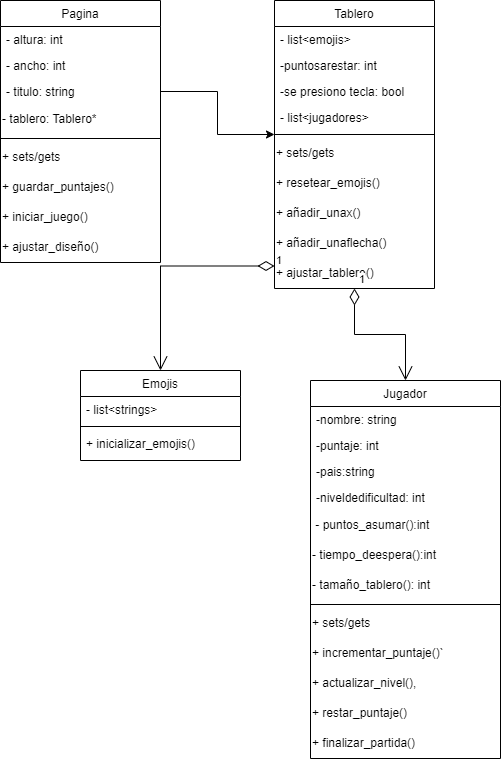

The diagram above was exported from draw.io. Its source (the exported page's mxGraphModel, read from the mxfile embedded in the PNG):
<mxGraphModel dx="1120" dy="1603" grid="1" gridSize="10" guides="1" tooltips="1" connect="1" arrows="1" fold="1" page="1" pageScale="1" pageWidth="827" pageHeight="1169" math="0" shadow="0">
  <root>
    <mxCell id="WIyWlLk6GJQsqaUBKTNV-0" />
    <mxCell id="WIyWlLk6GJQsqaUBKTNV-1" parent="WIyWlLk6GJQsqaUBKTNV-0" />
    <mxCell id="zkfFHV4jXpPFQw0GAbJ--6" value="Pagina" style="swimlane;fontStyle=0;align=center;verticalAlign=top;childLayout=stackLayout;horizontal=1;startSize=26;horizontalStack=0;resizeParent=1;resizeLast=0;collapsible=1;marginBottom=0;rounded=0;shadow=0;strokeWidth=1;" parent="WIyWlLk6GJQsqaUBKTNV-1" vertex="1">
      <mxGeometry x="140" y="-270" width="160" height="262" as="geometry">
        <mxRectangle x="130" y="380" width="160" height="26" as="alternateBounds" />
      </mxGeometry>
    </mxCell>
    <mxCell id="zkfFHV4jXpPFQw0GAbJ--7" value="- altura: int" style="text;align=left;verticalAlign=top;spacingLeft=4;spacingRight=4;overflow=hidden;rotatable=0;points=[[0,0.5],[1,0.5]];portConstraint=eastwest;" parent="zkfFHV4jXpPFQw0GAbJ--6" vertex="1">
      <mxGeometry y="26" width="160" height="26" as="geometry" />
    </mxCell>
    <mxCell id="zkfFHV4jXpPFQw0GAbJ--8" value="- ancho: int " style="text;align=left;verticalAlign=top;spacingLeft=4;spacingRight=4;overflow=hidden;rotatable=0;points=[[0,0.5],[1,0.5]];portConstraint=eastwest;rounded=0;shadow=0;html=0;" parent="zkfFHV4jXpPFQw0GAbJ--6" vertex="1">
      <mxGeometry y="52" width="160" height="26" as="geometry" />
    </mxCell>
    <mxCell id="zkfFHV4jXpPFQw0GAbJ--11" value="- titulo: string" style="text;align=left;verticalAlign=top;spacingLeft=4;spacingRight=4;overflow=hidden;rotatable=0;points=[[0,0.5],[1,0.5]];portConstraint=eastwest;" parent="zkfFHV4jXpPFQw0GAbJ--6" vertex="1">
      <mxGeometry y="78" width="160" height="26" as="geometry" />
    </mxCell>
    <mxCell id="F6-bu71_uPMgdikiL1lL-1" value="- tablero: Tablero*" style="text;strokeColor=none;align=left;fillColor=none;html=1;verticalAlign=middle;whiteSpace=wrap;rounded=0;" vertex="1" parent="zkfFHV4jXpPFQw0GAbJ--6">
      <mxGeometry y="104" width="160" height="30" as="geometry" />
    </mxCell>
    <mxCell id="zkfFHV4jXpPFQw0GAbJ--9" value="" style="line;html=1;strokeWidth=1;align=left;verticalAlign=middle;spacingTop=-1;spacingLeft=3;spacingRight=3;rotatable=0;labelPosition=right;points=[];portConstraint=eastwest;" parent="zkfFHV4jXpPFQw0GAbJ--6" vertex="1">
      <mxGeometry y="134" width="160" height="8" as="geometry" />
    </mxCell>
    <mxCell id="F6-bu71_uPMgdikiL1lL-0" value="+ sets/gets" style="text;strokeColor=none;align=left;fillColor=none;html=1;verticalAlign=middle;whiteSpace=wrap;rounded=0;" vertex="1" parent="zkfFHV4jXpPFQw0GAbJ--6">
      <mxGeometry y="142" width="160" height="30" as="geometry" />
    </mxCell>
    <mxCell id="F6-bu71_uPMgdikiL1lL-2" value="+ guardar_puntajes()" style="text;strokeColor=none;align=left;fillColor=none;html=1;verticalAlign=middle;whiteSpace=wrap;rounded=0;" vertex="1" parent="zkfFHV4jXpPFQw0GAbJ--6">
      <mxGeometry y="172" width="160" height="30" as="geometry" />
    </mxCell>
    <mxCell id="F6-bu71_uPMgdikiL1lL-3" value="+ iniciar_juego()" style="text;strokeColor=none;align=left;fillColor=none;html=1;verticalAlign=middle;whiteSpace=wrap;rounded=0;" vertex="1" parent="zkfFHV4jXpPFQw0GAbJ--6">
      <mxGeometry y="202" width="160" height="30" as="geometry" />
    </mxCell>
    <mxCell id="F6-bu71_uPMgdikiL1lL-4" value="+ ajustar_diseño()" style="text;strokeColor=none;align=left;fillColor=none;html=1;verticalAlign=middle;whiteSpace=wrap;rounded=0;" vertex="1" parent="zkfFHV4jXpPFQw0GAbJ--6">
      <mxGeometry y="232" width="160" height="30" as="geometry" />
    </mxCell>
    <mxCell id="zkfFHV4jXpPFQw0GAbJ--13" value="Emojis" style="swimlane;fontStyle=0;align=center;verticalAlign=top;childLayout=stackLayout;horizontal=1;startSize=26;horizontalStack=0;resizeParent=1;resizeLast=0;collapsible=1;marginBottom=0;rounded=0;shadow=0;strokeWidth=1;" parent="WIyWlLk6GJQsqaUBKTNV-1" vertex="1">
      <mxGeometry x="220" y="100" width="160" height="90" as="geometry">
        <mxRectangle x="340" y="380" width="170" height="26" as="alternateBounds" />
      </mxGeometry>
    </mxCell>
    <mxCell id="zkfFHV4jXpPFQw0GAbJ--14" value="- list&lt;strings&gt;" style="text;align=left;verticalAlign=top;spacingLeft=4;spacingRight=4;overflow=hidden;rotatable=0;points=[[0,0.5],[1,0.5]];portConstraint=eastwest;" parent="zkfFHV4jXpPFQw0GAbJ--13" vertex="1">
      <mxGeometry y="26" width="160" height="26" as="geometry" />
    </mxCell>
    <mxCell id="zkfFHV4jXpPFQw0GAbJ--15" value="" style="line;html=1;strokeWidth=1;align=left;verticalAlign=middle;spacingTop=-1;spacingLeft=3;spacingRight=3;rotatable=0;labelPosition=right;points=[];portConstraint=eastwest;" parent="zkfFHV4jXpPFQw0GAbJ--13" vertex="1">
      <mxGeometry y="52" width="160" height="8" as="geometry" />
    </mxCell>
    <mxCell id="F6-bu71_uPMgdikiL1lL-33" value="+ inicializar_emojis()" style="text;align=left;verticalAlign=top;spacingLeft=4;spacingRight=4;overflow=hidden;rotatable=0;points=[[0,0.5],[1,0.5]];portConstraint=eastwest;" vertex="1" parent="zkfFHV4jXpPFQw0GAbJ--13">
      <mxGeometry y="60" width="160" height="26" as="geometry" />
    </mxCell>
    <mxCell id="F6-bu71_uPMgdikiL1lL-5" value="Tablero" style="swimlane;fontStyle=0;align=center;verticalAlign=top;childLayout=stackLayout;horizontal=1;startSize=26;horizontalStack=0;resizeParent=1;resizeLast=0;collapsible=1;marginBottom=0;rounded=0;shadow=0;strokeWidth=1;" vertex="1" parent="WIyWlLk6GJQsqaUBKTNV-1">
      <mxGeometry x="414" y="-270" width="160" height="288" as="geometry">
        <mxRectangle x="130" y="380" width="160" height="26" as="alternateBounds" />
      </mxGeometry>
    </mxCell>
    <mxCell id="F6-bu71_uPMgdikiL1lL-6" value="- list&lt;emojis&gt;" style="text;align=left;verticalAlign=top;spacingLeft=4;spacingRight=4;overflow=hidden;rotatable=0;points=[[0,0.5],[1,0.5]];portConstraint=eastwest;" vertex="1" parent="F6-bu71_uPMgdikiL1lL-5">
      <mxGeometry y="26" width="160" height="26" as="geometry" />
    </mxCell>
    <mxCell id="F6-bu71_uPMgdikiL1lL-7" value="-puntosarestar: int" style="text;align=left;verticalAlign=top;spacingLeft=4;spacingRight=4;overflow=hidden;rotatable=0;points=[[0,0.5],[1,0.5]];portConstraint=eastwest;rounded=0;shadow=0;html=0;" vertex="1" parent="F6-bu71_uPMgdikiL1lL-5">
      <mxGeometry y="52" width="160" height="26" as="geometry" />
    </mxCell>
    <mxCell id="F6-bu71_uPMgdikiL1lL-8" value="-se presiono tecla: bool" style="text;align=left;verticalAlign=top;spacingLeft=4;spacingRight=4;overflow=hidden;rotatable=0;points=[[0,0.5],[1,0.5]];portConstraint=eastwest;" vertex="1" parent="F6-bu71_uPMgdikiL1lL-5">
      <mxGeometry y="78" width="160" height="26" as="geometry" />
    </mxCell>
    <mxCell id="F6-bu71_uPMgdikiL1lL-15" value="- list&lt;jugadores&gt;" style="text;align=left;verticalAlign=top;spacingLeft=4;spacingRight=4;overflow=hidden;rotatable=0;points=[[0,0.5],[1,0.5]];portConstraint=eastwest;" vertex="1" parent="F6-bu71_uPMgdikiL1lL-5">
      <mxGeometry y="104" width="160" height="26" as="geometry" />
    </mxCell>
    <mxCell id="F6-bu71_uPMgdikiL1lL-10" value="" style="line;html=1;strokeWidth=1;align=left;verticalAlign=middle;spacingTop=-1;spacingLeft=3;spacingRight=3;rotatable=0;labelPosition=right;points=[];portConstraint=eastwest;" vertex="1" parent="F6-bu71_uPMgdikiL1lL-5">
      <mxGeometry y="130" width="160" height="8" as="geometry" />
    </mxCell>
    <mxCell id="F6-bu71_uPMgdikiL1lL-11" value="+ sets/gets" style="text;strokeColor=none;align=left;fillColor=none;html=1;verticalAlign=middle;whiteSpace=wrap;rounded=0;" vertex="1" parent="F6-bu71_uPMgdikiL1lL-5">
      <mxGeometry y="138" width="160" height="30" as="geometry" />
    </mxCell>
    <mxCell id="F6-bu71_uPMgdikiL1lL-12" value="+ resetear_emojis()" style="text;strokeColor=none;align=left;fillColor=none;html=1;verticalAlign=middle;whiteSpace=wrap;rounded=0;" vertex="1" parent="F6-bu71_uPMgdikiL1lL-5">
      <mxGeometry y="168" width="160" height="30" as="geometry" />
    </mxCell>
    <mxCell id="F6-bu71_uPMgdikiL1lL-13" value="+ añadir_unax()" style="text;strokeColor=none;align=left;fillColor=none;html=1;verticalAlign=middle;whiteSpace=wrap;rounded=0;" vertex="1" parent="F6-bu71_uPMgdikiL1lL-5">
      <mxGeometry y="198" width="160" height="30" as="geometry" />
    </mxCell>
    <mxCell id="F6-bu71_uPMgdikiL1lL-14" value="+ añadir_unaflecha()" style="text;strokeColor=none;align=left;fillColor=none;html=1;verticalAlign=middle;whiteSpace=wrap;rounded=0;" vertex="1" parent="F6-bu71_uPMgdikiL1lL-5">
      <mxGeometry y="228" width="160" height="30" as="geometry" />
    </mxCell>
    <mxCell id="F6-bu71_uPMgdikiL1lL-27" value="+ ajustar_tablero()" style="text;strokeColor=none;align=left;fillColor=none;html=1;verticalAlign=middle;whiteSpace=wrap;rounded=0;" vertex="1" parent="F6-bu71_uPMgdikiL1lL-5">
      <mxGeometry y="258" width="160" height="30" as="geometry" />
    </mxCell>
    <mxCell id="F6-bu71_uPMgdikiL1lL-16" value="Jugador" style="swimlane;fontStyle=0;align=center;verticalAlign=top;childLayout=stackLayout;horizontal=1;startSize=26;horizontalStack=0;resizeParent=1;resizeLast=0;collapsible=1;marginBottom=0;rounded=0;shadow=0;strokeWidth=1;" vertex="1" parent="WIyWlLk6GJQsqaUBKTNV-1">
      <mxGeometry x="450" y="110" width="190" height="378" as="geometry">
        <mxRectangle x="130" y="380" width="160" height="26" as="alternateBounds" />
      </mxGeometry>
    </mxCell>
    <mxCell id="F6-bu71_uPMgdikiL1lL-17" value="-nombre: string " style="text;align=left;verticalAlign=top;spacingLeft=4;spacingRight=4;overflow=hidden;rotatable=0;points=[[0,0.5],[1,0.5]];portConstraint=eastwest;" vertex="1" parent="F6-bu71_uPMgdikiL1lL-16">
      <mxGeometry y="26" width="190" height="26" as="geometry" />
    </mxCell>
    <mxCell id="F6-bu71_uPMgdikiL1lL-18" value="-puntaje: int" style="text;align=left;verticalAlign=top;spacingLeft=4;spacingRight=4;overflow=hidden;rotatable=0;points=[[0,0.5],[1,0.5]];portConstraint=eastwest;rounded=0;shadow=0;html=0;" vertex="1" parent="F6-bu71_uPMgdikiL1lL-16">
      <mxGeometry y="52" width="190" height="26" as="geometry" />
    </mxCell>
    <mxCell id="F6-bu71_uPMgdikiL1lL-19" value="-pais:string" style="text;align=left;verticalAlign=top;spacingLeft=4;spacingRight=4;overflow=hidden;rotatable=0;points=[[0,0.5],[1,0.5]];portConstraint=eastwest;" vertex="1" parent="F6-bu71_uPMgdikiL1lL-16">
      <mxGeometry y="78" width="190" height="26" as="geometry" />
    </mxCell>
    <mxCell id="F6-bu71_uPMgdikiL1lL-20" value="-niveldedificultad: int" style="text;align=left;verticalAlign=top;spacingLeft=4;spacingRight=4;overflow=hidden;rotatable=0;points=[[0,0.5],[1,0.5]];portConstraint=eastwest;" vertex="1" parent="F6-bu71_uPMgdikiL1lL-16">
      <mxGeometry y="104" width="190" height="26" as="geometry" />
    </mxCell>
    <mxCell id="F6-bu71_uPMgdikiL1lL-23" value="&amp;nbsp;- puntos_asumar():int" style="text;strokeColor=none;align=left;fillColor=none;html=1;verticalAlign=middle;whiteSpace=wrap;rounded=0;" vertex="1" parent="F6-bu71_uPMgdikiL1lL-16">
      <mxGeometry y="130" width="190" height="30" as="geometry" />
    </mxCell>
    <mxCell id="F6-bu71_uPMgdikiL1lL-24" value="- tiempo_deespera():int" style="text;strokeColor=none;align=left;fillColor=none;html=1;verticalAlign=middle;whiteSpace=wrap;rounded=0;" vertex="1" parent="F6-bu71_uPMgdikiL1lL-16">
      <mxGeometry y="160" width="190" height="30" as="geometry" />
    </mxCell>
    <mxCell id="F6-bu71_uPMgdikiL1lL-25" value="- tamaño_tablero(): int" style="text;strokeColor=none;align=left;fillColor=none;html=1;verticalAlign=middle;whiteSpace=wrap;rounded=0;" vertex="1" parent="F6-bu71_uPMgdikiL1lL-16">
      <mxGeometry y="190" width="190" height="30" as="geometry" />
    </mxCell>
    <mxCell id="F6-bu71_uPMgdikiL1lL-21" value="" style="line;html=1;strokeWidth=1;align=left;verticalAlign=middle;spacingTop=-1;spacingLeft=3;spacingRight=3;rotatable=0;labelPosition=right;points=[];portConstraint=eastwest;" vertex="1" parent="F6-bu71_uPMgdikiL1lL-16">
      <mxGeometry y="220" width="190" height="8" as="geometry" />
    </mxCell>
    <mxCell id="F6-bu71_uPMgdikiL1lL-22" value="+ sets/gets" style="text;strokeColor=none;align=left;fillColor=none;html=1;verticalAlign=middle;whiteSpace=wrap;rounded=0;" vertex="1" parent="F6-bu71_uPMgdikiL1lL-16">
      <mxGeometry y="228" width="190" height="30" as="geometry" />
    </mxCell>
    <mxCell id="F6-bu71_uPMgdikiL1lL-29" value="+ incrementar_puntaje()`" style="text;strokeColor=none;align=left;fillColor=none;html=1;verticalAlign=middle;whiteSpace=wrap;rounded=0;" vertex="1" parent="F6-bu71_uPMgdikiL1lL-16">
      <mxGeometry y="258" width="190" height="30" as="geometry" />
    </mxCell>
    <mxCell id="F6-bu71_uPMgdikiL1lL-30" value="+ actualizar_nivel()," style="text;strokeColor=none;align=left;fillColor=none;html=1;verticalAlign=middle;whiteSpace=wrap;rounded=0;" vertex="1" parent="F6-bu71_uPMgdikiL1lL-16">
      <mxGeometry y="288" width="190" height="30" as="geometry" />
    </mxCell>
    <mxCell id="F6-bu71_uPMgdikiL1lL-31" value="+ restar_puntaje()" style="text;strokeColor=none;align=left;fillColor=none;html=1;verticalAlign=middle;whiteSpace=wrap;rounded=0;" vertex="1" parent="F6-bu71_uPMgdikiL1lL-16">
      <mxGeometry y="318" width="190" height="30" as="geometry" />
    </mxCell>
    <mxCell id="F6-bu71_uPMgdikiL1lL-32" value="+ finalizar_partida()" style="text;strokeColor=none;align=left;fillColor=none;html=1;verticalAlign=middle;whiteSpace=wrap;rounded=0;" vertex="1" parent="F6-bu71_uPMgdikiL1lL-16">
      <mxGeometry y="348" width="190" height="30" as="geometry" />
    </mxCell>
    <mxCell id="F6-bu71_uPMgdikiL1lL-34" value="" style="edgeStyle=orthogonalEdgeStyle;rounded=0;orthogonalLoop=1;jettySize=auto;html=1;" edge="1" parent="WIyWlLk6GJQsqaUBKTNV-1" source="zkfFHV4jXpPFQw0GAbJ--11" target="F6-bu71_uPMgdikiL1lL-10">
      <mxGeometry relative="1" as="geometry" />
    </mxCell>
    <mxCell id="F6-bu71_uPMgdikiL1lL-38" value="1" style="endArrow=open;html=1;endSize=12;startArrow=diamondThin;startSize=14;startFill=0;edgeStyle=orthogonalEdgeStyle;align=left;verticalAlign=bottom;rounded=0;exitX=0;exitY=0.25;exitDx=0;exitDy=0;entryX=0.5;entryY=0;entryDx=0;entryDy=0;" edge="1" parent="WIyWlLk6GJQsqaUBKTNV-1" source="F6-bu71_uPMgdikiL1lL-27" target="zkfFHV4jXpPFQw0GAbJ--13">
      <mxGeometry x="-1" y="3" relative="1" as="geometry">
        <mxPoint x="350" y="110" as="sourcePoint" />
        <mxPoint x="510" y="110" as="targetPoint" />
      </mxGeometry>
    </mxCell>
    <mxCell id="F6-bu71_uPMgdikiL1lL-39" value="1" style="endArrow=open;html=1;endSize=12;startArrow=diamondThin;startSize=14;startFill=0;edgeStyle=orthogonalEdgeStyle;align=left;verticalAlign=bottom;rounded=0;exitX=0.5;exitY=1;exitDx=0;exitDy=0;entryX=0.5;entryY=0;entryDx=0;entryDy=0;" edge="1" parent="WIyWlLk6GJQsqaUBKTNV-1" source="F6-bu71_uPMgdikiL1lL-27" target="F6-bu71_uPMgdikiL1lL-16">
      <mxGeometry x="-1" y="3" relative="1" as="geometry">
        <mxPoint x="350" y="110" as="sourcePoint" />
        <mxPoint x="510" y="110" as="targetPoint" />
      </mxGeometry>
    </mxCell>
  </root>
</mxGraphModel>